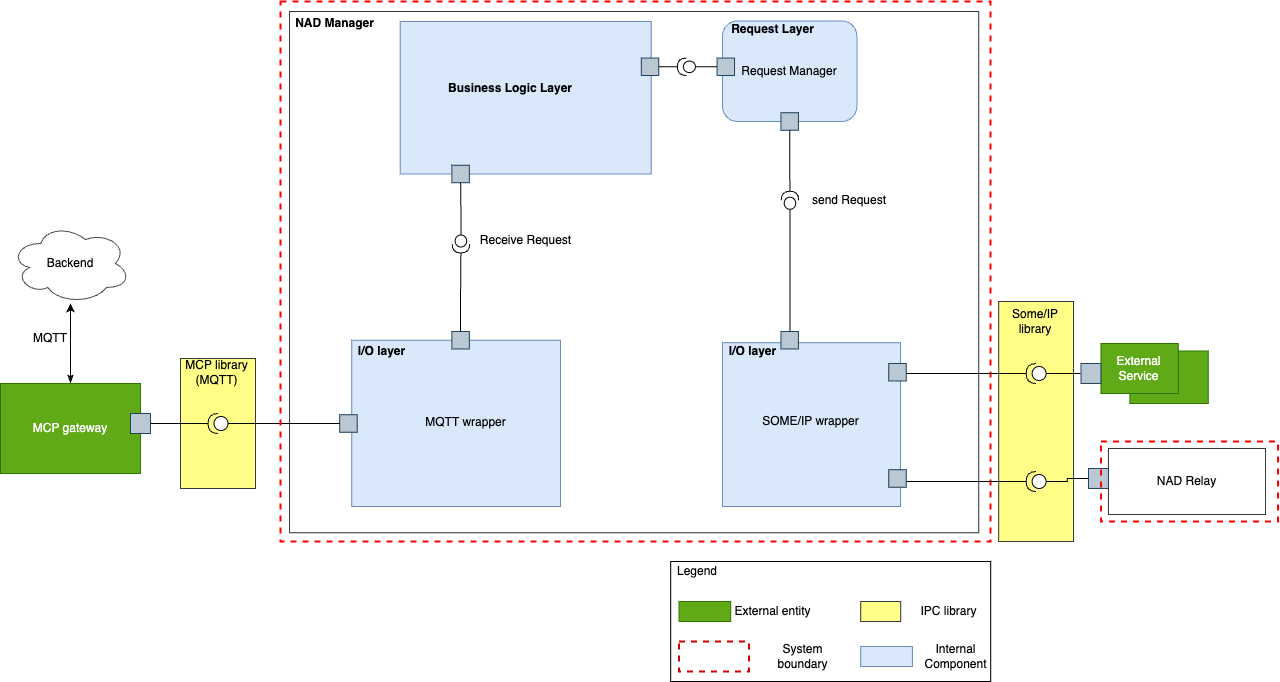

The diagram above was exported from draw.io. Its source (the exported page's mxGraphModel, read from the mxfile embedded in the PNG):
<mxGraphModel dx="1224" dy="29" grid="1" gridSize="10" guides="1" tooltips="1" connect="1" arrows="1" fold="1" page="1" pageScale="1" pageWidth="850" pageHeight="1100" math="0" shadow="0">
  <root>
    <mxCell id="qpV2haNs1e6qVoXQMVH9-0" />
    <mxCell id="qpV2haNs1e6qVoXQMVH9-1" parent="qpV2haNs1e6qVoXQMVH9-0" />
    <mxCell id="qpV2haNs1e6qVoXQMVH9-2" style="edgeStyle=orthogonalEdgeStyle;rounded=0;orthogonalLoop=1;jettySize=auto;html=1;exitX=1;exitY=0.5;exitDx=0;exitDy=0;entryX=0;entryY=0.5;entryDx=0;entryDy=0;" parent="qpV2haNs1e6qVoXQMVH9-1" edge="1">
      <mxGeometry relative="1" as="geometry">
        <mxPoint x="1295" y="-45" as="sourcePoint" />
      </mxGeometry>
    </mxCell>
    <mxCell id="qpV2haNs1e6qVoXQMVH9-3" style="edgeStyle=orthogonalEdgeStyle;rounded=0;orthogonalLoop=1;jettySize=auto;html=1;exitX=1;exitY=1;exitDx=0;exitDy=0;entryX=0;entryY=0.75;entryDx=0;entryDy=0;" parent="qpV2haNs1e6qVoXQMVH9-1" edge="1">
      <mxGeometry relative="1" as="geometry">
        <mxPoint x="1290.6066017177982" y="-34.393398282201815" as="sourcePoint" />
      </mxGeometry>
    </mxCell>
    <mxCell id="qpV2haNs1e6qVoXQMVH9-4" style="edgeStyle=orthogonalEdgeStyle;rounded=0;orthogonalLoop=1;jettySize=auto;html=1;exitX=0.5;exitY=0;exitDx=0;exitDy=0;startArrow=classicThin;startFill=1;" parent="qpV2haNs1e6qVoXQMVH9-1" source="qpV2haNs1e6qVoXQMVH9-5" target="qpV2haNs1e6qVoXQMVH9-6" edge="1">
      <mxGeometry relative="1" as="geometry" />
    </mxCell>
    <mxCell id="qpV2haNs1e6qVoXQMVH9-5" value="MCP gateway" style="rounded=0;whiteSpace=wrap;html=1;fillColor=#60a917;strokeColor=#2D7600;fontColor=#ffffff;" parent="qpV2haNs1e6qVoXQMVH9-1" vertex="1">
      <mxGeometry x="1440" y="1552" width="140" height="90" as="geometry" />
    </mxCell>
    <mxCell id="qpV2haNs1e6qVoXQMVH9-6" value="Backend" style="ellipse;shape=cloud;whiteSpace=wrap;html=1;strokeColor=#4D4D4D;fillColor=none;gradientColor=none;" parent="qpV2haNs1e6qVoXQMVH9-1" vertex="1">
      <mxGeometry x="1450" y="1392" width="120" height="80" as="geometry" />
    </mxCell>
    <mxCell id="qpV2haNs1e6qVoXQMVH9-7" value="MQTT" style="text;html=1;strokeColor=none;fillColor=none;align=center;verticalAlign=middle;whiteSpace=wrap;rounded=0;" parent="qpV2haNs1e6qVoXQMVH9-1" vertex="1">
      <mxGeometry x="1460" y="1492" width="60" height="30" as="geometry" />
    </mxCell>
    <mxCell id="qpV2haNs1e6qVoXQMVH9-8" value="" style="whiteSpace=wrap;html=1;aspect=fixed;fillColor=#bac8d3;strokeColor=#23445d;" parent="qpV2haNs1e6qVoXQMVH9-1" vertex="1">
      <mxGeometry x="1570" y="1582" width="20" height="20" as="geometry" />
    </mxCell>
    <mxCell id="qpV2haNs1e6qVoXQMVH9-9" value="" style="rounded=0;whiteSpace=wrap;html=1;fillColor=#ffff88;strokeColor=#36393d;" parent="qpV2haNs1e6qVoXQMVH9-1" vertex="1">
      <mxGeometry x="1620" y="1527" width="75" height="130" as="geometry" />
    </mxCell>
    <mxCell id="qpV2haNs1e6qVoXQMVH9-10" value="" style="shape=providedRequiredInterface;html=1;verticalLabelPosition=bottom;sketch=0;rotation=-180;" parent="qpV2haNs1e6qVoXQMVH9-1" vertex="1">
      <mxGeometry x="1647.5" y="1582" width="20" height="20" as="geometry" />
    </mxCell>
    <mxCell id="qpV2haNs1e6qVoXQMVH9-11" style="edgeStyle=orthogonalEdgeStyle;rounded=0;orthogonalLoop=1;jettySize=auto;html=1;exitX=1;exitY=0.5;exitDx=0;exitDy=0;entryX=0;entryY=0.5;entryDx=0;entryDy=0;entryPerimeter=0;startArrow=none;startFill=0;endArrow=none;endFill=0;" parent="qpV2haNs1e6qVoXQMVH9-1" edge="1">
      <mxGeometry relative="1" as="geometry">
        <mxPoint x="1590" y="1592" as="sourcePoint" />
        <mxPoint x="1647.5" y="1592" as="targetPoint" />
      </mxGeometry>
    </mxCell>
    <mxCell id="qpV2haNs1e6qVoXQMVH9-12" value="MCP library&lt;br&gt;(MQTT)" style="text;html=1;strokeColor=none;fillColor=none;align=center;verticalAlign=middle;whiteSpace=wrap;rounded=0;" parent="qpV2haNs1e6qVoXQMVH9-1" vertex="1">
      <mxGeometry x="1620" y="1530.73" width="72.5" height="20" as="geometry" />
    </mxCell>
    <mxCell id="qpV2haNs1e6qVoXQMVH9-14" value="" style="rounded=0;whiteSpace=wrap;html=1;fillColor=none;gradientColor=none;" parent="qpV2haNs1e6qVoXQMVH9-1" vertex="1">
      <mxGeometry x="2110.22" y="1730" width="320" height="120" as="geometry" />
    </mxCell>
    <mxCell id="qpV2haNs1e6qVoXQMVH9-15" value="Legend" style="text;html=1;strokeColor=none;fillColor=none;align=center;verticalAlign=middle;whiteSpace=wrap;rounded=0;" parent="qpV2haNs1e6qVoXQMVH9-1" vertex="1">
      <mxGeometry x="2117.2999999999997" y="1730" width="40" height="20" as="geometry" />
    </mxCell>
    <mxCell id="qpV2haNs1e6qVoXQMVH9-16" value="" style="rounded=0;whiteSpace=wrap;html=1;fillColor=#60a917;strokeColor=#2D7600;fontColor=#ffffff;" parent="qpV2haNs1e6qVoXQMVH9-1" vertex="1">
      <mxGeometry x="2118.52" y="1770" width="51.7" height="20" as="geometry" />
    </mxCell>
    <mxCell id="qpV2haNs1e6qVoXQMVH9-17" value="External entity" style="text;html=1;strokeColor=none;fillColor=none;align=center;verticalAlign=middle;whiteSpace=wrap;rounded=0;" parent="qpV2haNs1e6qVoXQMVH9-1" vertex="1">
      <mxGeometry x="2170.22" y="1770" width="85" height="20" as="geometry" />
    </mxCell>
    <mxCell id="qpV2haNs1e6qVoXQMVH9-18" value="" style="rounded=0;whiteSpace=wrap;html=1;strokeColor=#CC0000;fontColor=#ffffff;fillColor=none;strokeWidth=2;dashed=1;" parent="qpV2haNs1e6qVoXQMVH9-1" vertex="1">
      <mxGeometry x="2118.52" y="1810" width="70" height="30" as="geometry" />
    </mxCell>
    <mxCell id="qpV2haNs1e6qVoXQMVH9-19" value="System boundary" style="text;html=1;strokeColor=none;fillColor=none;align=center;verticalAlign=middle;whiteSpace=wrap;rounded=0;" parent="qpV2haNs1e6qVoXQMVH9-1" vertex="1">
      <mxGeometry x="2200.22" y="1815" width="85" height="20" as="geometry" />
    </mxCell>
    <mxCell id="qpV2haNs1e6qVoXQMVH9-20" value="" style="rounded=0;whiteSpace=wrap;html=1;strokeWidth=1;fillColor=#ffff88;strokeColor=#36393d;" parent="qpV2haNs1e6qVoXQMVH9-1" vertex="1">
      <mxGeometry x="2300.22" y="1770" width="40" height="20" as="geometry" />
    </mxCell>
    <mxCell id="qpV2haNs1e6qVoXQMVH9-21" value="IPC library" style="text;html=1;strokeColor=none;fillColor=none;align=center;verticalAlign=middle;whiteSpace=wrap;rounded=0;" parent="qpV2haNs1e6qVoXQMVH9-1" vertex="1">
      <mxGeometry x="2345.72" y="1770" width="85" height="20" as="geometry" />
    </mxCell>
    <mxCell id="qpV2haNs1e6qVoXQMVH9-22" value="" style="rounded=0;whiteSpace=wrap;html=1;fillColor=none;strokeColor=#36393d;" parent="qpV2haNs1e6qVoXQMVH9-1" vertex="1">
      <mxGeometry x="1729.02" y="1180" width="689.24" height="521.25" as="geometry" />
    </mxCell>
    <mxCell id="qpV2haNs1e6qVoXQMVH9-23" value="Request Manager" style="rounded=1;whiteSpace=wrap;html=1;fillColor=#dae8fc;strokeColor=#6c8ebf;" parent="qpV2haNs1e6qVoXQMVH9-1" vertex="1">
      <mxGeometry x="2161.980155992996" y="1189.375" width="134.398047434605" height="100.625" as="geometry" />
    </mxCell>
    <mxCell id="qpV2haNs1e6qVoXQMVH9-24" value="&lt;b&gt;NAD Manager&lt;/b&gt;" style="text;html=1;strokeColor=none;fillColor=none;align=center;verticalAlign=middle;whiteSpace=wrap;rounded=0;" parent="qpV2haNs1e6qVoXQMVH9-1" vertex="1">
      <mxGeometry x="1733.5300047752958" y="1182.81" width="81.18002865177483" height="17.5" as="geometry" />
    </mxCell>
    <mxCell id="qpV2haNs1e6qVoXQMVH9-25" value="" style="rounded=0;whiteSpace=wrap;html=1;fillColor=#dae8fc;strokeColor=#6c8ebf;" parent="qpV2haNs1e6qVoXQMVH9-1" vertex="1">
      <mxGeometry x="1839.7007481296757" y="1190" width="251.02244389027433" height="152.5" as="geometry" />
    </mxCell>
    <mxCell id="qpV2haNs1e6qVoXQMVH9-26" value="&lt;b&gt;Business Logic Layer&lt;/b&gt;" style="text;html=1;strokeColor=none;fillColor=none;align=center;verticalAlign=middle;whiteSpace=wrap;rounded=0;" parent="qpV2haNs1e6qVoXQMVH9-1" vertex="1">
      <mxGeometry x="1880" y="1244.02" width="139.52" height="26.25" as="geometry" />
    </mxCell>
    <mxCell id="qpV2haNs1e6qVoXQMVH9-27" value="" style="rounded=0;whiteSpace=wrap;html=1;fillColor=#dae8fc;strokeColor=#6c8ebf;" parent="qpV2haNs1e6qVoXQMVH9-1" vertex="1">
      <mxGeometry x="1791.26" y="1508.75" width="208.74" height="166.25" as="geometry" />
    </mxCell>
    <mxCell id="qpV2haNs1e6qVoXQMVH9-28" value="&lt;b&gt;I/O layer&lt;/b&gt;" style="text;html=1;strokeColor=none;fillColor=none;align=center;verticalAlign=middle;whiteSpace=wrap;rounded=0;" parent="qpV2haNs1e6qVoXQMVH9-1" vertex="1">
      <mxGeometry x="1779.2100270600095" y="1504.69" width="84.78802992518703" height="30.625" as="geometry" />
    </mxCell>
    <mxCell id="qpV2haNs1e6qVoXQMVH9-30" value="" style="whiteSpace=wrap;html=1;aspect=fixed;fillColor=#bac8d3;strokeColor=#23445d;" parent="qpV2haNs1e6qVoXQMVH9-1" vertex="1">
      <mxGeometry x="1779.2140924285031" y="1583.25" width="17.45635910224439" height="17.45635910224439" as="geometry" />
    </mxCell>
    <mxCell id="qpV2haNs1e6qVoXQMVH9-31" value="" style="whiteSpace=wrap;html=1;aspect=fixed;fillColor=#bac8d3;strokeColor=#23445d;" parent="qpV2haNs1e6qVoXQMVH9-1" vertex="1">
      <mxGeometry x="1891.3800604870803" y="1500" width="17.45635910224439" height="17.45635910224439" as="geometry" />
    </mxCell>
    <mxCell id="qpV2haNs1e6qVoXQMVH9-32" value="" style="whiteSpace=wrap;html=1;aspect=fixed;fillColor=#bac8d3;strokeColor=#23445d;" parent="qpV2haNs1e6qVoXQMVH9-1" vertex="1">
      <mxGeometry x="1891.3800604870803" y="1333.75" width="17.45635910224439" height="17.45635910224439" as="geometry" />
    </mxCell>
    <mxCell id="qpV2haNs1e6qVoXQMVH9-35" style="edgeStyle=orthogonalEdgeStyle;rounded=0;orthogonalLoop=1;jettySize=auto;html=1;exitX=1;exitY=0.5;exitDx=0;exitDy=0;entryX=1;entryY=0.5;entryDx=0;entryDy=0;entryPerimeter=0;" parent="qpV2haNs1e6qVoXQMVH9-1" source="qpV2haNs1e6qVoXQMVH9-50" target="qpV2haNs1e6qVoXQMVH9-50" edge="1">
      <mxGeometry relative="1" as="geometry" />
    </mxCell>
    <mxCell id="qpV2haNs1e6qVoXQMVH9-36" value="" style="whiteSpace=wrap;html=1;aspect=fixed;fillColor=#bac8d3;strokeColor=#23445d;" parent="qpV2haNs1e6qVoXQMVH9-1" vertex="1">
      <mxGeometry x="2080.8001273412215" y="1226.5625" width="17.45635910224439" height="17.45635910224439" as="geometry" />
    </mxCell>
    <mxCell id="qpV2haNs1e6qVoXQMVH9-37" value="" style="whiteSpace=wrap;html=1;aspect=fixed;fillColor=#bac8d3;strokeColor=#23445d;" parent="qpV2haNs1e6qVoXQMVH9-1" vertex="1">
      <mxGeometry x="2156.5681540828778" y="1226.5625" width="17.45635910224439" height="17.45635910224439" as="geometry" />
    </mxCell>
    <mxCell id="qpV2haNs1e6qVoXQMVH9-39" value="" style="whiteSpace=wrap;html=1;aspect=fixed;fillColor=#bac8d3;strokeColor=#23445d;" parent="qpV2haNs1e6qVoXQMVH9-1" vertex="1">
      <mxGeometry x="2220.450171910649" y="1281.25" width="17.45635910224439" height="17.45635910224439" as="geometry" />
    </mxCell>
    <mxCell id="qpV2haNs1e6qVoXQMVH9-40" value="send Request" style="text;html=1;strokeColor=none;fillColor=none;align=center;verticalAlign=middle;whiteSpace=wrap;rounded=0;" parent="qpV2haNs1e6qVoXQMVH9-1" vertex="1">
      <mxGeometry x="2237.8400000000006" y="1360" width="102.16" height="17.5" as="geometry" />
    </mxCell>
    <mxCell id="qpV2haNs1e6qVoXQMVH9-42" value="Receive Request" style="text;html=1;strokeColor=none;fillColor=none;align=center;verticalAlign=middle;whiteSpace=wrap;rounded=0;" parent="qpV2haNs1e6qVoXQMVH9-1" vertex="1">
      <mxGeometry x="1910.9" y="1400" width="108.62" height="17.5" as="geometry" />
    </mxCell>
    <mxCell id="qpV2haNs1e6qVoXQMVH9-43" value="" style="shape=providedRequiredInterface;html=1;verticalLabelPosition=bottom;sketch=0;rotation=90;" parent="qpV2haNs1e6qVoXQMVH9-1" vertex="1">
      <mxGeometry x="1891.3800604870803" y="1403.75" width="18.04000636706107" height="17.5" as="geometry" />
    </mxCell>
    <mxCell id="qpV2haNs1e6qVoXQMVH9-44" style="edgeStyle=orthogonalEdgeStyle;rounded=0;orthogonalLoop=1;jettySize=auto;html=1;exitX=0;exitY=0.5;exitDx=0;exitDy=0;entryX=0.5;entryY=1;entryDx=0;entryDy=0;exitPerimeter=0;endArrow=none;endFill=0;" parent="qpV2haNs1e6qVoXQMVH9-1" source="qpV2haNs1e6qVoXQMVH9-43" target="qpV2haNs1e6qVoXQMVH9-32" edge="1">
      <mxGeometry relative="1" as="geometry" />
    </mxCell>
    <mxCell id="qpV2haNs1e6qVoXQMVH9-45" style="edgeStyle=orthogonalEdgeStyle;rounded=0;orthogonalLoop=1;jettySize=auto;html=1;exitX=0.5;exitY=0;exitDx=0;exitDy=0;entryX=1;entryY=0.5;entryDx=0;entryDy=0;entryPerimeter=0;endArrow=none;endFill=0;" parent="qpV2haNs1e6qVoXQMVH9-1" source="qpV2haNs1e6qVoXQMVH9-31" target="qpV2haNs1e6qVoXQMVH9-43" edge="1">
      <mxGeometry relative="1" as="geometry">
        <mxPoint x="1900.4000636706107" y="1561.25" as="sourcePoint" />
        <mxPoint x="1900.4000636706107" y="1351.25" as="targetPoint" />
      </mxGeometry>
    </mxCell>
    <mxCell id="qpV2haNs1e6qVoXQMVH9-49" style="edgeStyle=orthogonalEdgeStyle;rounded=0;orthogonalLoop=1;jettySize=auto;html=1;exitX=0;exitY=0.5;exitDx=0;exitDy=0;exitPerimeter=0;entryX=0;entryY=0.5;entryDx=0;entryDy=0;endArrow=none;endFill=0;" parent="qpV2haNs1e6qVoXQMVH9-1" source="qpV2haNs1e6qVoXQMVH9-50" target="qpV2haNs1e6qVoXQMVH9-37" edge="1">
      <mxGeometry relative="1" as="geometry" />
    </mxCell>
    <mxCell id="qpV2haNs1e6qVoXQMVH9-50" value="" style="shape=providedRequiredInterface;html=1;verticalLabelPosition=bottom;sketch=0;rotation=-180;" parent="qpV2haNs1e6qVoXQMVH9-1" vertex="1">
      <mxGeometry x="2116.8801400753437" y="1226.5625" width="18.04000636706107" height="17.5" as="geometry" />
    </mxCell>
    <mxCell id="qpV2haNs1e6qVoXQMVH9-51" style="edgeStyle=orthogonalEdgeStyle;rounded=0;orthogonalLoop=1;jettySize=auto;html=1;exitX=1;exitY=0.5;exitDx=0;exitDy=0;entryX=1;entryY=0.5;entryDx=0;entryDy=0;entryPerimeter=0;endArrow=none;endFill=0;" parent="qpV2haNs1e6qVoXQMVH9-1" source="qpV2haNs1e6qVoXQMVH9-36" target="qpV2haNs1e6qVoXQMVH9-50" edge="1">
      <mxGeometry relative="1" as="geometry" />
    </mxCell>
    <mxCell id="qpV2haNs1e6qVoXQMVH9-52" style="edgeStyle=orthogonalEdgeStyle;rounded=0;orthogonalLoop=1;jettySize=auto;html=1;exitX=0;exitY=0.5;exitDx=0;exitDy=0;exitPerimeter=0;startArrow=none;startFill=0;endArrow=none;endFill=0;entryX=0.25;entryY=0;entryDx=0;entryDy=0;" parent="qpV2haNs1e6qVoXQMVH9-1" source="qpV2haNs1e6qVoXQMVH9-53" target="qpV2haNs1e6qVoXQMVH9-74" edge="1">
      <mxGeometry relative="1" as="geometry">
        <mxPoint x="2216" y="1480" as="targetPoint" />
        <Array as="points">
          <mxPoint x="2230" y="1500" />
        </Array>
      </mxGeometry>
    </mxCell>
    <mxCell id="qpV2haNs1e6qVoXQMVH9-53" value="" style="shape=providedRequiredInterface;html=1;verticalLabelPosition=bottom;sketch=0;rotation=-90;" parent="qpV2haNs1e6qVoXQMVH9-1" vertex="1">
      <mxGeometry x="2220.450171910649" y="1360" width="18.04000636706107" height="17.5" as="geometry" />
    </mxCell>
    <mxCell id="qpV2haNs1e6qVoXQMVH9-54" style="edgeStyle=orthogonalEdgeStyle;rounded=0;orthogonalLoop=1;jettySize=auto;html=1;exitX=0;exitY=0.5;exitDx=0;exitDy=0;exitPerimeter=0;entryX=0;entryY=0.5;entryDx=0;entryDy=0;startArrow=none;startFill=0;endArrow=none;endFill=0;" parent="qpV2haNs1e6qVoXQMVH9-1" source="qpV2haNs1e6qVoXQMVH9-10" target="qpV2haNs1e6qVoXQMVH9-30" edge="1">
      <mxGeometry relative="1" as="geometry" />
    </mxCell>
    <mxCell id="qpV2haNs1e6qVoXQMVH9-56" value="" style="rounded=0;whiteSpace=wrap;html=1;dashed=1;strokeColor=#FF0000;strokeWidth=2;fillColor=none;" parent="qpV2haNs1e6qVoXQMVH9-1" vertex="1">
      <mxGeometry x="1720" y="1170" width="710" height="540" as="geometry" />
    </mxCell>
    <mxCell id="qpV2haNs1e6qVoXQMVH9-57" style="edgeStyle=orthogonalEdgeStyle;rounded=0;orthogonalLoop=1;jettySize=auto;html=1;exitX=0.5;exitY=1;exitDx=0;exitDy=0;entryX=1;entryY=0.5;entryDx=0;entryDy=0;entryPerimeter=0;startArrow=none;startFill=0;endArrow=none;endFill=0;" parent="qpV2haNs1e6qVoXQMVH9-1" source="qpV2haNs1e6qVoXQMVH9-39" target="qpV2haNs1e6qVoXQMVH9-53" edge="1">
      <mxGeometry relative="1" as="geometry" />
    </mxCell>
    <mxCell id="qpV2haNs1e6qVoXQMVH9-58" value="" style="rounded=0;whiteSpace=wrap;html=1;fillColor=#60a917;strokeColor=#2D7600;fontColor=#ffffff;" parent="qpV2haNs1e6qVoXQMVH9-1" vertex="1">
      <mxGeometry x="2569.3765586034915" y="1519.5" width="78.30423940149626" height="52.5" as="geometry" />
    </mxCell>
    <mxCell id="qpV2haNs1e6qVoXQMVH9-59" value="External Service" style="rounded=0;whiteSpace=wrap;html=1;fillColor=#60a917;strokeColor=#2D7600;fontColor=#ffffff;" parent="qpV2haNs1e6qVoXQMVH9-1" vertex="1">
      <mxGeometry x="2540.4488778054865" y="1512" width="77.3067331670823" height="50" as="geometry" />
    </mxCell>
    <mxCell id="qpV2haNs1e6qVoXQMVH9-60" value="NAD Relay" style="rounded=0;whiteSpace=wrap;html=1;fillColor=none;strokeColor=#36393d;" parent="qpV2haNs1e6qVoXQMVH9-1" vertex="1">
      <mxGeometry x="2547.930174563591" y="1617" width="157.1072319201995" height="66" as="geometry" />
    </mxCell>
    <mxCell id="qpV2haNs1e6qVoXQMVH9-61" value="" style="whiteSpace=wrap;html=1;aspect=fixed;fillColor=#bac8d3;strokeColor=#23445d;" parent="qpV2haNs1e6qVoXQMVH9-1" vertex="1">
      <mxGeometry x="2527.980049875312" y="1637" width="19.950124688279303" height="19.950124688279303" as="geometry" />
    </mxCell>
    <mxCell id="qpV2haNs1e6qVoXQMVH9-62" value="" style="whiteSpace=wrap;html=1;aspect=fixed;fillColor=#bac8d3;strokeColor=#23445d;" parent="qpV2haNs1e6qVoXQMVH9-1" vertex="1">
      <mxGeometry x="2520.498753117207" y="1532" width="19.950124688279303" height="19.950124688279303" as="geometry" />
    </mxCell>
    <mxCell id="qpV2haNs1e6qVoXQMVH9-63" value="" style="rounded=0;whiteSpace=wrap;html=1;fillColor=#ffff88;strokeColor=#36393d;" parent="qpV2haNs1e6qVoXQMVH9-1" vertex="1">
      <mxGeometry x="2438.204488778055" y="1470" width="74.81296758104739" height="240" as="geometry" />
    </mxCell>
    <mxCell id="qpV2haNs1e6qVoXQMVH9-64" value="Some/IP library" style="text;html=1;strokeColor=none;fillColor=none;align=center;verticalAlign=middle;whiteSpace=wrap;rounded=0;" parent="qpV2haNs1e6qVoXQMVH9-1" vertex="1">
      <mxGeometry x="2449.426433915212" y="1480" width="52.36907730673317" height="20" as="geometry" />
    </mxCell>
    <mxCell id="qpV2haNs1e6qVoXQMVH9-65" style="edgeStyle=orthogonalEdgeStyle;rounded=0;orthogonalLoop=1;jettySize=auto;html=1;startArrow=none;startFill=0;endArrow=none;endFill=0;exitX=0;exitY=0.5;exitDx=0;exitDy=0;exitPerimeter=0;" parent="qpV2haNs1e6qVoXQMVH9-1" source="qpV2haNs1e6qVoXQMVH9-66" edge="1">
      <mxGeometry relative="1" as="geometry">
        <mxPoint x="2520" y="1542" as="targetPoint" />
        <mxPoint x="2490" y="1542" as="sourcePoint" />
      </mxGeometry>
    </mxCell>
    <mxCell id="qpV2haNs1e6qVoXQMVH9-66" value="" style="shape=providedRequiredInterface;html=1;verticalLabelPosition=bottom;sketch=0;rotation=-180;" parent="qpV2haNs1e6qVoXQMVH9-1" vertex="1">
      <mxGeometry x="2465.6359102244387" y="1532" width="19.950124688279303" height="20" as="geometry" />
    </mxCell>
    <mxCell id="qpV2haNs1e6qVoXQMVH9-67" style="edgeStyle=orthogonalEdgeStyle;rounded=0;orthogonalLoop=1;jettySize=auto;html=1;exitX=0;exitY=0.5;exitDx=0;exitDy=0;exitPerimeter=0;entryX=0;entryY=0.5;entryDx=0;entryDy=0;startArrow=none;startFill=0;endArrow=none;endFill=0;" parent="qpV2haNs1e6qVoXQMVH9-1" source="qpV2haNs1e6qVoXQMVH9-68" target="qpV2haNs1e6qVoXQMVH9-61" edge="1">
      <mxGeometry relative="1" as="geometry" />
    </mxCell>
    <mxCell id="qpV2haNs1e6qVoXQMVH9-68" value="" style="shape=providedRequiredInterface;html=1;verticalLabelPosition=bottom;sketch=0;rotation=-180;" parent="qpV2haNs1e6qVoXQMVH9-1" vertex="1">
      <mxGeometry x="2465.6359102244387" y="1640" width="19.950124688279303" height="20" as="geometry" />
    </mxCell>
    <mxCell id="qpV2haNs1e6qVoXQMVH9-69" value="" style="rounded=0;whiteSpace=wrap;html=1;dashed=1;strokeColor=#FF0000;strokeWidth=2;fillColor=none;" parent="qpV2haNs1e6qVoXQMVH9-1" vertex="1">
      <mxGeometry x="2540.45" y="1610" width="177.06" height="80" as="geometry" />
    </mxCell>
    <mxCell id="qpV2haNs1e6qVoXQMVH9-70" style="edgeStyle=orthogonalEdgeStyle;rounded=0;orthogonalLoop=1;jettySize=auto;html=1;exitX=1;exitY=0.5;exitDx=0;exitDy=0;exitPerimeter=0;startArrow=none;startFill=0;endArrow=none;endFill=0;entryX=1;entryY=0.5;entryDx=0;entryDy=0;" parent="qpV2haNs1e6qVoXQMVH9-1" source="qpV2haNs1e6qVoXQMVH9-68" edge="1">
      <mxGeometry relative="1" as="geometry">
        <mxPoint x="2206.4965246458323" y="1654.8531795511221" as="targetPoint" />
      </mxGeometry>
    </mxCell>
    <mxCell id="qpV2haNs1e6qVoXQMVH9-71" value="" style="rounded=0;whiteSpace=wrap;html=1;fillColor=#dae8fc;strokeColor=#6c8ebf;" parent="qpV2haNs1e6qVoXQMVH9-1" vertex="1">
      <mxGeometry x="2300.22" y="1815" width="51.7" height="20" as="geometry" />
    </mxCell>
    <mxCell id="qpV2haNs1e6qVoXQMVH9-72" value="Internal Component" style="text;html=1;strokeColor=none;fillColor=none;align=center;verticalAlign=middle;whiteSpace=wrap;rounded=0;" parent="qpV2haNs1e6qVoXQMVH9-1" vertex="1">
      <mxGeometry x="2353.2" y="1815" width="85" height="20" as="geometry" />
    </mxCell>
    <mxCell id="LlOwI8UU384gWzByQty8-5" style="edgeStyle=orthogonalEdgeStyle;rounded=0;orthogonalLoop=1;jettySize=auto;html=1;exitX=1;exitY=0.25;exitDx=0;exitDy=0;endArrow=none;endFill=0;entryX=1;entryY=0.5;entryDx=0;entryDy=0;entryPerimeter=0;" parent="qpV2haNs1e6qVoXQMVH9-1" source="LlOwI8UU384gWzByQty8-8" target="qpV2haNs1e6qVoXQMVH9-66" edge="1">
      <mxGeometry relative="1" as="geometry">
        <mxPoint x="2460" y="1542" as="targetPoint" />
        <Array as="points">
          <mxPoint x="2340" y="1536" />
          <mxPoint x="2340" y="1542" />
        </Array>
      </mxGeometry>
    </mxCell>
    <mxCell id="qpV2haNs1e6qVoXQMVH9-73" value="" style="rounded=0;whiteSpace=wrap;html=1;fillColor=#dae8fc;strokeColor=#6c8ebf;" parent="qpV2haNs1e6qVoXQMVH9-1" vertex="1">
      <mxGeometry x="2161.98" y="1511.25" width="178.02" height="163.75" as="geometry" />
    </mxCell>
    <mxCell id="qpV2haNs1e6qVoXQMVH9-74" value="" style="whiteSpace=wrap;html=1;aspect=fixed;fillColor=#bac8d3;strokeColor=#23445d;" parent="qpV2haNs1e6qVoXQMVH9-1" vertex="1">
      <mxGeometry x="2220.450154401231" y="1500" width="17.45635910224439" height="17.45635910224439" as="geometry" />
    </mxCell>
    <mxCell id="LlOwI8UU384gWzByQty8-1" value="&lt;b&gt;I/O layer&lt;/b&gt;" style="text;html=1;strokeColor=none;fillColor=none;align=center;verticalAlign=middle;whiteSpace=wrap;rounded=0;" parent="qpV2haNs1e6qVoXQMVH9-1" vertex="1">
      <mxGeometry x="2150.0000270600094" y="1504.69" width="84.78802992518703" height="30.625" as="geometry" />
    </mxCell>
    <mxCell id="LlOwI8UU384gWzByQty8-2" value="MQTT wrapper" style="text;html=1;strokeColor=none;fillColor=none;align=center;verticalAlign=middle;whiteSpace=wrap;rounded=0;" parent="qpV2haNs1e6qVoXQMVH9-1" vertex="1">
      <mxGeometry x="1850" y="1580.71" width="111.16" height="20" as="geometry" />
    </mxCell>
    <mxCell id="LlOwI8UU384gWzByQty8-3" value="SOME/IP wrapper" style="text;html=1;strokeColor=none;fillColor=none;align=center;verticalAlign=middle;whiteSpace=wrap;rounded=0;" parent="qpV2haNs1e6qVoXQMVH9-1" vertex="1">
      <mxGeometry x="2195.41" y="1580" width="111.16" height="20" as="geometry" />
    </mxCell>
    <mxCell id="LlOwI8UU384gWzByQty8-6" value="" style="whiteSpace=wrap;html=1;aspect=fixed;fillColor=#bac8d3;strokeColor=#23445d;" parent="qpV2haNs1e6qVoXQMVH9-1" vertex="1">
      <mxGeometry x="2328.260154401231" y="1638.25" width="17.45635910224439" height="17.45635910224439" as="geometry" />
    </mxCell>
    <mxCell id="LlOwI8UU384gWzByQty8-8" value="" style="whiteSpace=wrap;html=1;aspect=fixed;fillColor=#bac8d3;strokeColor=#23445d;" parent="qpV2haNs1e6qVoXQMVH9-1" vertex="1">
      <mxGeometry x="2328.260154401231" y="1532" width="17.45635910224439" height="17.45635910224439" as="geometry" />
    </mxCell>
    <mxCell id="gRKWE9l3vadzV9nsXids-0" value="&lt;b&gt;Request Layer&lt;/b&gt;" style="text;html=1;strokeColor=none;fillColor=none;align=center;verticalAlign=middle;whiteSpace=wrap;rounded=0;" vertex="1" parent="qpV2haNs1e6qVoXQMVH9-1">
      <mxGeometry x="2170.220027060009" y="1182.81" width="84.78802992518703" height="30.625" as="geometry" />
    </mxCell>
  </root>
</mxGraphModel>